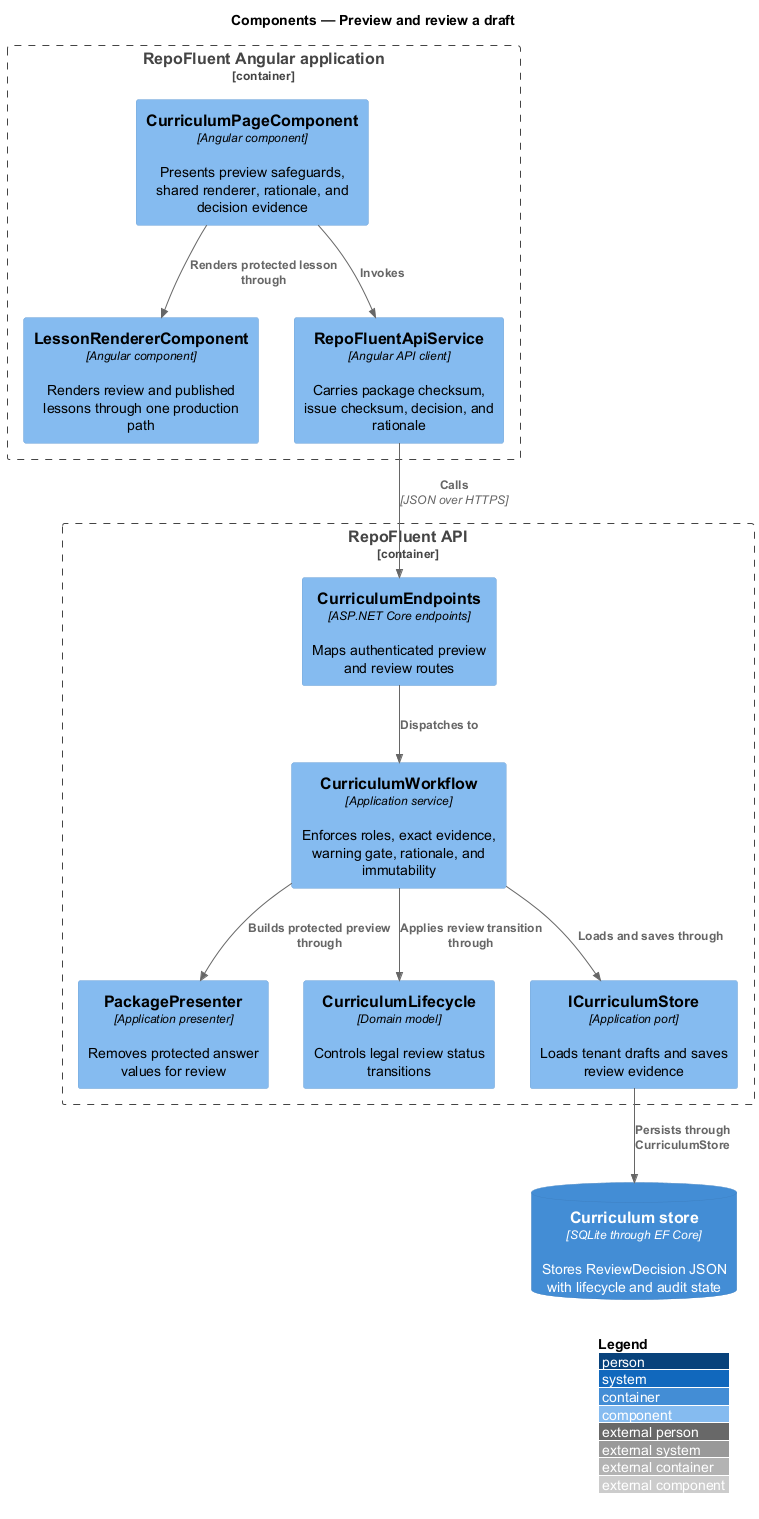

The diagram above was rendered by PlantUML. Its source (embedded in the PNG):
@startuml
!include <C4/C4_Component>
LAYOUT_WITH_LEGEND()
title Components — Preview and review a draft

Container_Boundary(web, "RepoFluent Angular application") {
  Component(page, "CurriculumPageComponent", "Angular component", "Presents preview safeguards, shared renderer, rationale, and decision evidence")
  Component(renderer, "LessonRendererComponent", "Angular component", "Renders review and published lessons through one production path")
  Component(client, "RepoFluentApiService", "Angular API client", "Carries package checksum, issue checksum, decision, and rationale")
}

Container_Boundary(api, "RepoFluent API") {
  Component(endpoints, "CurriculumEndpoints", "ASP.NET Core endpoints", "Maps authenticated preview and review routes")
  Component(workflow, "CurriculumWorkflow", "Application service", "Enforces roles, exact evidence, warning gate, rationale, and immutability")
  Component(presenter, "PackagePresenter", "Application presenter", "Removes protected answer values for review")
  Component(lifecycle, "CurriculumLifecycle", "Domain model", "Controls legal review status transitions")
  Component(port, "ICurriculumStore", "Application port", "Loads tenant drafts and saves review evidence")
}

ContainerDb(store, "Curriculum store", "SQLite through EF Core", "Stores ReviewDecision JSON with lifecycle and audit state")

Rel(page, client, "Invokes")
Rel(page, renderer, "Renders protected lesson through")
Rel(client, endpoints, "Calls", "JSON over HTTPS")
Rel(endpoints, workflow, "Dispatches to")
Rel(workflow, presenter, "Builds protected preview through")
Rel(workflow, lifecycle, "Applies review transition through")
Rel(workflow, port, "Loads and saves through")
Rel(port, store, "Persists through CurriculumStore")
@enduml